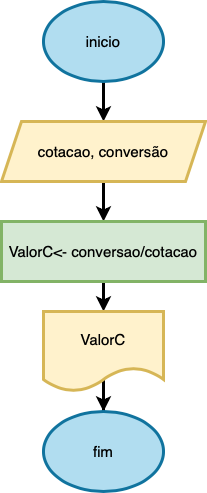

The diagram above was exported from draw.io. Its source (the exported page's mxGraphModel, read from the mxfile embedded in the PNG):
<mxGraphModel dx="954" dy="533" grid="1" gridSize="10" guides="1" tooltips="1" connect="1" arrows="1" fold="1" page="1" pageScale="1" pageWidth="827" pageHeight="1169" math="0" shadow="0">
  <root>
    <mxCell id="0" />
    <mxCell id="1" parent="0" />
    <mxCell id="t2e1XKg6kVJbGrGGN3ET-3" value="" style="edgeStyle=orthogonalEdgeStyle;rounded=0;orthogonalLoop=1;jettySize=auto;html=1;strokeWidth=3;fontSize=15;" edge="1" parent="1" source="t2e1XKg6kVJbGrGGN3ET-1" target="t2e1XKg6kVJbGrGGN3ET-2">
      <mxGeometry relative="1" as="geometry" />
    </mxCell>
    <mxCell id="t2e1XKg6kVJbGrGGN3ET-1" value="inicio" style="ellipse;whiteSpace=wrap;html=1;strokeWidth=3;fontSize=15;fillColor=#b1ddf0;strokeColor=#10739e;" vertex="1" parent="1">
      <mxGeometry x="354" y="20" width="120" height="80" as="geometry" />
    </mxCell>
    <mxCell id="t2e1XKg6kVJbGrGGN3ET-5" value="" style="edgeStyle=orthogonalEdgeStyle;rounded=0;orthogonalLoop=1;jettySize=auto;html=1;strokeWidth=3;fontSize=15;" edge="1" parent="1" source="t2e1XKg6kVJbGrGGN3ET-2" target="t2e1XKg6kVJbGrGGN3ET-4">
      <mxGeometry relative="1" as="geometry" />
    </mxCell>
    <mxCell id="t2e1XKg6kVJbGrGGN3ET-2" value="cotacao, conversão" style="shape=parallelogram;perimeter=parallelogramPerimeter;whiteSpace=wrap;html=1;fixedSize=1;strokeWidth=3;fontSize=15;fillColor=#fff2cc;strokeColor=#d6b656;" vertex="1" parent="1">
      <mxGeometry x="312" y="140" width="204" height="60" as="geometry" />
    </mxCell>
    <mxCell id="t2e1XKg6kVJbGrGGN3ET-7" value="" style="edgeStyle=orthogonalEdgeStyle;rounded=0;orthogonalLoop=1;jettySize=auto;html=1;strokeWidth=3;fontSize=15;" edge="1" parent="1" source="t2e1XKg6kVJbGrGGN3ET-4" target="t2e1XKg6kVJbGrGGN3ET-6">
      <mxGeometry relative="1" as="geometry" />
    </mxCell>
    <mxCell id="t2e1XKg6kVJbGrGGN3ET-4" value="ValorC&amp;lt;- conversao/cotacao" style="whiteSpace=wrap;html=1;strokeWidth=3;fontSize=15;fillColor=#d5e8d4;strokeColor=#82b366;" vertex="1" parent="1">
      <mxGeometry x="312" y="240" width="204" height="60" as="geometry" />
    </mxCell>
    <mxCell id="t2e1XKg6kVJbGrGGN3ET-9" value="" style="edgeStyle=orthogonalEdgeStyle;rounded=0;orthogonalLoop=1;jettySize=auto;html=1;exitX=0.5;exitY=0.825;exitDx=0;exitDy=0;exitPerimeter=0;strokeWidth=3;fontSize=15;" edge="1" parent="1" source="t2e1XKg6kVJbGrGGN3ET-6" target="t2e1XKg6kVJbGrGGN3ET-8">
      <mxGeometry relative="1" as="geometry" />
    </mxCell>
    <mxCell id="t2e1XKg6kVJbGrGGN3ET-6" value="ValorC" style="shape=document;whiteSpace=wrap;html=1;boundedLbl=1;strokeWidth=3;fontSize=15;fillColor=#fff2cc;strokeColor=#d6b656;" vertex="1" parent="1">
      <mxGeometry x="354" y="330" width="120" height="80" as="geometry" />
    </mxCell>
    <mxCell id="t2e1XKg6kVJbGrGGN3ET-8" value="fim" style="ellipse;whiteSpace=wrap;html=1;strokeWidth=3;fontSize=15;fillColor=#b1ddf0;strokeColor=#10739e;" vertex="1" parent="1">
      <mxGeometry x="354" y="430" width="120" height="80" as="geometry" />
    </mxCell>
  </root>
</mxGraphModel>